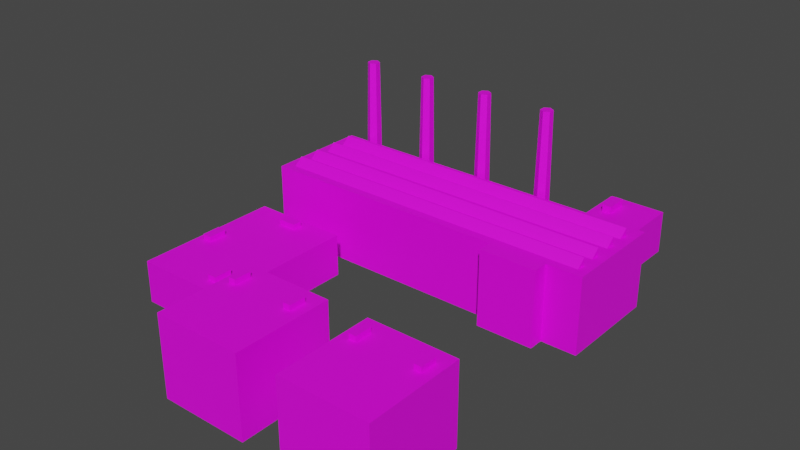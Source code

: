 # Source: civ_fac.blend  (saved by Blender 2.93.21; exported with 4.5.12 LTS)
import bpy
from mathutils import Matrix  # noqa: F401  (used for matrix-valued properties, if any)

bpy.ops.wm.read_factory_settings(use_empty=True)
scene = bpy.context.scene
scene.name = 'Scene'

# ---- collections
col_collection = bpy.data.collections.new('Collection'); scene.collection.children.link(col_collection)

# ---- images (referenced by path relative to the original .blend; pixels are not part of the script)
import os
ASSET_DIR = os.environ.get("B2B_ASSET_DIR", "")  # directory of the original .blend (textures are referenced by path, not embedded)
HERE = os.path.dirname(os.path.abspath(__file__))  # packed textures are extracted next to this script under _unpacked/

def load_image(name, relpath, width, height, colorspace="sRGB"):
    """Load a texture the original file referenced (path relative to the .blend, or extracted next to this script)."""
    p = next((c for c in (os.path.join(HERE, relpath), os.path.join(ASSET_DIR, relpath)) if relpath and os.path.exists(c)), "")
    if p:
        img = bpy.data.images.load(p, check_existing=True)
        img.name = name
    else:  # same state as the original file: an image datablock whose file is absent (Cycles renders it pink)
        img = bpy.data.images.new(name, width, height)
        img.source = "FILE"
        img.filepath = "//" + (relpath or name)
    img.colorspace_settings.name = colorspace
    return img
img_factory_png = load_image('factory.png', 'factory.png', 1024, 1024, 'sRGB')

# ---- materials (node trees are filled in below, after node groups)
mat_material_001 = bpy.data.materials.new('Material.001')
mat_material_001.use_transparent_shadow = False

# ---- material node trees
mat_material_001.use_nodes = True; mat_material_001.node_tree.nodes.clear()
_N = mat_material_001.node_tree.nodes; _L = mat_material_001.node_tree.links
n0 = _N.new('ShaderNodeBsdfPrincipled'); n0.name = 'Principled BSDF'; n0.location = (10, 300)
n0.distribution = 'GGX'
n0.subsurface_method = 'BURLEY'
n0.inputs[3].default_value = 1.45
n0.inputs[27].default_value = (0.0, 0.0, 0.0, 1.0)
n0.inputs[28].default_value = 1.0
n1 = _N.new('ShaderNodeOutputMaterial'); n1.name = 'Material Output'; n1.location = (300, 300)
n2 = _N.new('ShaderNodeTexImage'); n2.name = 'Image Texture'; n2.location = (-280, 280)
n2.image = img_factory_png
_L.new(n0.outputs[0], n1.inputs[0])
_L.new(n2.outputs[0], n0.inputs[0])
n1.is_active_output = True

# ---- world
world_world = bpy.data.worlds.new('World'); scene.world = world_world
world_world.use_nodes = True; world_world.node_tree.nodes.clear()
_N = world_world.node_tree.nodes; _L = world_world.node_tree.links
n0 = _N.new('ShaderNodeOutputWorld'); n0.name = 'World Output'; n0.location = (300, 300)
n1 = _N.new('ShaderNodeBackground'); n1.name = 'Background'; n1.location = (10, 300)
n1.inputs[0].default_value = (0.05088, 0.05088, 0.05088, 1.0)
_L.new(n1.outputs[0], n0.inputs[0])
n0.is_active_output = True
world_world.color = (0.05088, 0.05088, 0.05088)
world_world.use_sun_shadow = False
world_world.sun_shadow_jitter_overblur = 0.0

# ---- meshes
me_plane = bpy.data.meshes.new('Plane')
me_plane.from_pydata([(-13.52, -4.051, 0.0), (13.52, -4.051, 0.0), (-13.52, 4.051, 0.0), (13.52, 4.051, 0.0), (6.288, -4.051, 0.0), (10.76, -4.051, 0.0), (10.76, 4.051, 0.0), (6.288, 4.051, 0.0), (-13.52, 4.051, 3.386), (-13.52, -4.051, 3.386), (10.76, -4.051, 3.386), (13.52, -4.051, 3.386), (13.52, 4.051, 3.386), (6.288, 4.051, 3.386), (6.288, -4.051, 3.386), (10.76, 4.051, 3.386), (10.76, 12.47, 0.0), (6.288, 12.47, 0.0), (10.76, 12.47, 3.386), (6.288, 12.47, 3.386), (3.476, 4.009, -0.3584), (3.476, 4.009, 1.978), (3.476, 6.009, -0.3584), (3.476, 6.009, 1.978), (5.476, 4.009, -0.3584), (5.476, 4.009, 1.978), (5.476, 6.009, -0.3584), (5.476, 6.009, 1.978), (4.476, 5.651, 1.816), (4.476, 5.488, 12.38), (5.033, 5.33, 1.816), (4.892, 5.248, 12.38), (5.033, 4.687, 1.816), (4.892, 4.769, 12.38), (4.476, 4.366, 1.816), (4.476, 4.529, 12.38), (3.919, 4.687, 1.816), (4.06, 4.769, 12.38), (3.919, 5.33, 1.816), (4.06, 5.248, 12.38), (-1.973, 4.009, -0.3584), (-1.973, 4.009, 1.978), (-1.973, 6.009, -0.3584), (-1.973, 6.009, 1.978), (0.02718, 4.009, -0.3584), (0.02718, 4.009, 1.978), (0.02718, 6.009, -0.3584), (0.02718, 6.009, 1.978), (-0.9728, 5.651, 1.816), (-0.9728, 5.488, 12.38), (-0.4162, 5.33, 1.816), (-0.5572, 5.248, 12.38), (-0.4162, 4.687, 1.816), (-0.5572, 4.769, 12.38), (-0.9728, 4.366, 1.816), (-0.9728, 4.529, 12.38), (-1.529, 4.687, 1.816), (-1.388, 4.769, 12.38), (-1.529, 5.33, 1.816), (-1.388, 5.248, 12.38), (-7.38, 4.009, -0.3584), (-7.38, 4.009, 1.978), (-7.38, 6.009, -0.3584), (-7.38, 6.009, 1.978), (-5.38, 4.009, -0.3584), (-5.38, 4.009, 1.978), (-5.38, 6.009, -0.3584), (-5.38, 6.009, 1.978), (-6.38, 5.651, 1.816), (-6.38, 5.488, 12.38), (-5.823, 5.33, 1.816), (-5.964, 5.248, 12.38), (-5.823, 4.687, 1.816), (-5.964, 4.769, 12.38), (-6.38, 4.366, 1.816), (-6.38, 4.529, 12.38), (-6.936, 4.687, 1.816), (-6.795, 4.769, 12.38), (-6.936, 5.33, 1.816), (-6.795, 5.248, 12.38), (-12.83, 4.009, -0.3584), (-12.83, 4.009, 1.978), (-12.83, 6.009, -0.3584), (-12.83, 6.009, 1.978), (-10.83, 4.009, -0.3584), (-10.83, 4.009, 1.978), (-10.83, 6.009, -0.3584), (-10.83, 6.009, 1.978), (-11.83, 5.651, 1.816), (-11.83, 5.488, 12.38), (-11.27, 5.33, 1.816), (-11.41, 5.248, 12.38), (-11.27, 4.687, 1.816), (-11.41, 4.769, 12.38), (-11.83, 4.366, 1.816), (-11.83, 4.529, 12.38), (-12.39, 4.687, 1.816), (-12.24, 4.769, 12.38), (-12.39, 5.33, 1.816), (-12.24, 5.248, 12.38), (-13.51, -17.49, -0.02312), (-5.895, -17.49, -0.02312), (-13.51, -6.082, -0.02312), (-5.895, -6.082, -0.02312), (-13.51, -6.082, 3.272), (-13.51, -17.49, 3.272), (-5.895, -17.49, 3.272), (-5.895, -6.082, 3.272), (6.495, -16.74, -0.02312), (6.495, -24.36, -0.02312), (13.31, -16.74, -0.02312), (13.31, -24.36, -0.02312), (13.31, -16.74, 6.231), (6.495, -16.74, 6.231), (6.495, -24.36, 6.231), (13.31, -24.36, 6.231), (-3.518, -16.74, -0.02312), (-3.518, -24.36, -0.02312), (3.301, -16.74, -0.02312), (3.301, -24.36, -0.02312), (3.301, -16.74, 6.231), (-3.518, -16.74, 6.231), (-3.518, -24.36, 6.231), (3.301, -24.36, 6.231), (-13.52, 4.051, 5.958), (-13.52, -4.051, 5.958), (10.76, -4.051, 5.958), (13.52, -4.051, 5.958), (13.52, 4.051, 5.958), (6.288, 4.051, 5.958), (6.288, -4.051, 5.958), (10.76, 4.051, 5.958), (6.288, -5.221, 0.0), (10.76, -5.221, 0.0), (6.288, -5.221, 3.386), (10.76, -5.221, 3.386), (6.288, -5.221, 5.958), (10.76, -5.221, 5.958), (-12.69, -3.402, 5.924), (12.76, -3.402, 5.924), (-12.69, -2.652, 5.924), (12.76, -2.652, 5.924), (-12.69, -2.652, 6.534), (12.76, -2.652, 6.534), (-12.69, -1.652, 5.924), (12.76, -1.652, 5.924), (-12.69, -0.901, 5.924), (12.76, -0.901, 5.924), (-12.69, -0.901, 6.534), (12.76, -0.901, 6.534), (-12.69, 0.2677, 5.924), (12.76, 0.2677, 5.924), (-12.69, 1.018, 5.924), (12.76, 1.018, 5.924), (-12.69, 1.018, 6.534), (12.76, 1.018, 6.534), (-12.69, 2.019, 5.924), (12.76, 2.019, 5.924), (-12.69, 2.769, 5.924), (12.76, 2.769, 5.924), (-12.69, 2.769, 6.534), (12.76, 2.769, 6.534), (8.417, 4.437, 3.23), (8.417, 4.437, 3.937), (8.417, 5.145, 3.23), (8.417, 5.145, 3.937), (10.21, 4.437, 3.23), (10.21, 4.437, 3.937), (10.21, 5.145, 3.23), (10.21, 5.145, 3.937), (7.077, 11.47, 3.23), (7.077, 11.47, 3.937), (7.785, 11.47, 3.23), (7.785, 11.47, 3.937), (7.077, 9.674, 3.23), (7.077, 9.674, 3.937), (7.785, 9.674, 3.23), (7.785, 9.674, 3.937), (12.0, -19.18, 6.086), (12.0, -19.18, 6.644), (12.0, -17.86, 6.086), (12.0, -17.86, 6.644), (12.55, -19.18, 6.086), (12.55, -19.18, 6.644), (12.55, -17.86, 6.086), (12.55, -17.86, 6.644), (7.198, -19.18, 6.086), (7.198, -19.18, 6.644), (7.198, -17.86, 6.086), (7.198, -17.86, 6.644), (7.756, -19.18, 6.086), (7.756, -19.18, 6.644), (7.756, -17.86, 6.086), (7.756, -17.86, 6.644), (1.919, -19.18, 6.086), (1.919, -19.18, 6.644), (1.919, -17.86, 6.086), (1.919, -17.86, 6.644), (2.477, -19.18, 6.086), (2.477, -19.18, 6.644), (2.477, -17.86, 6.086), (2.477, -17.86, 6.644), (-2.878, -19.18, 6.086), (-2.878, -19.18, 6.644), (-2.878, -17.86, 6.086), (-2.878, -17.86, 6.644), (-2.32, -19.18, 6.086), (-2.32, -19.18, 6.644), (-2.32, -17.86, 6.086), (-2.32, -17.86, 6.644), (-8.228, -16.46, 3.087), (-8.228, -16.46, 3.695), (-8.228, -15.02, 3.087), (-8.228, -15.02, 3.695), (-7.509, -16.46, 3.087), (-7.509, -16.46, 3.695), (-7.509, -15.02, 3.087), (-7.509, -15.02, 3.695), (-12.95, -12.72, 3.087), (-12.95, -12.72, 3.695), (-12.95, -11.28, 3.087), (-12.95, -11.28, 3.695), (-12.23, -12.72, 3.087), (-12.23, -12.72, 3.695), (-12.23, -11.28, 3.087), (-12.23, -11.28, 3.695), (-10.37, -6.755, 3.087), (-10.37, -6.755, 3.695), (-8.934, -6.755, 3.087), (-8.934, -6.755, 3.695), (-10.37, -7.474, 3.087), (-10.37, -7.474, 3.695), (-8.934, -7.474, 3.087), (-8.934, -7.474, 3.695)], [], [(8, 9, 125, 124), (11, 12, 128, 127), (9, 14, 130, 125), (7, 13, 19, 17), (10, 126, 137, 135), (7, 2, 8, 13), (5, 1, 11, 10), (3, 6, 15, 12), (0, 4, 14, 9), (1, 3, 12, 11), (2, 0, 9, 8), (16, 17, 19, 18), (15, 6, 16, 18), (13, 15, 18, 19), (20, 21, 23, 22), (22, 23, 27, 26), (26, 27, 25, 24), (24, 25, 21, 20), (27, 23, 21, 25), (28, 29, 31, 30), (30, 31, 33, 32), (32, 33, 35, 34), (34, 35, 37, 36), (31, 29, 39, 37, 35, 33), (36, 37, 39, 38), (38, 39, 29, 28), (40, 41, 43, 42), (42, 43, 47, 46), (46, 47, 45, 44), (44, 45, 41, 40), (47, 43, 41, 45), (48, 49, 51, 50), (50, 51, 53, 52), (52, 53, 55, 54), (54, 55, 57, 56), (51, 49, 59, 57, 55, 53), (56, 57, 59, 58), (58, 59, 49, 48), (60, 61, 63, 62), (62, 63, 67, 66), (66, 67, 65, 64), (64, 65, 61, 60), (67, 63, 61, 65), (68, 69, 71, 70), (70, 71, 73, 72), (72, 73, 75, 74), (74, 75, 77, 76), (71, 69, 79, 77, 75, 73), (76, 77, 79, 78), (78, 79, 69, 68), (80, 81, 83, 82), (82, 83, 87, 86), (86, 87, 85, 84), (84, 85, 81, 80), (87, 83, 81, 85), (88, 89, 91, 90), (90, 91, 93, 92), (92, 93, 95, 94), (94, 95, 97, 96), (91, 89, 99, 97, 95, 93), (96, 97, 99, 98), (98, 99, 89, 88), (105, 106, 107, 104), (102, 100, 105, 104), (103, 102, 104, 107), (100, 101, 106, 105), (101, 103, 107, 106), (113, 114, 115, 112), (110, 108, 113, 112), (111, 110, 112, 115), (108, 109, 114, 113), (109, 111, 115, 114), (121, 122, 123, 120), (118, 116, 121, 120), (119, 118, 120, 123), (116, 117, 122, 121), (117, 119, 123, 122), (126, 127, 128, 131), (125, 130, 129, 124), (130, 126, 131, 129), (15, 13, 129, 131), (5, 10, 135, 133), (13, 8, 124, 129), (10, 11, 127, 126), (12, 15, 131, 128), (132, 133, 135, 134), (134, 135, 137, 136), (14, 4, 132, 134), (130, 14, 134, 136), (126, 130, 136, 137), (140, 141, 143, 142), (138, 142, 143, 139), (141, 139, 143), (140, 142, 138), (146, 147, 149, 148), (144, 148, 149, 145), (147, 145, 149), (146, 148, 144), (152, 153, 155, 154), (150, 154, 155, 151), (153, 151, 155), (152, 154, 150), (158, 159, 161, 160), (156, 160, 161, 157), (159, 157, 161), (158, 160, 156), (162, 163, 165, 164), (164, 165, 169, 168), (168, 169, 167, 166), (166, 167, 163, 162), (169, 165, 163, 167), (170, 171, 173, 172), (172, 173, 177, 176), (176, 177, 175, 174), (174, 175, 171, 170), (177, 173, 171, 175), (178, 179, 181, 180), (180, 181, 185, 184), (184, 185, 183, 182), (182, 183, 179, 178), (185, 181, 179, 183), (186, 187, 189, 188), (188, 189, 193, 192), (192, 193, 191, 190), (190, 191, 187, 186), (193, 189, 187, 191), (194, 195, 197, 196), (196, 197, 201, 200), (200, 201, 199, 198), (198, 199, 195, 194), (201, 197, 195, 199), (202, 203, 205, 204), (204, 205, 209, 208), (208, 209, 207, 206), (206, 207, 203, 202), (209, 205, 203, 207), (210, 211, 213, 212), (212, 213, 217, 216), (216, 217, 215, 214), (214, 215, 211, 210), (217, 213, 211, 215), (218, 219, 221, 220), (220, 221, 225, 224), (224, 225, 223, 222), (222, 223, 219, 218), (225, 221, 219, 223), (226, 227, 229, 228), (228, 229, 233, 232), (232, 233, 231, 230), (230, 231, 227, 226), (233, 229, 227, 231)])
_uv = me_plane.uv_layers.new(name='UVMap')
_uv.uv.foreach_set('vector', [0.5335, 0.8683, 0.3827, 0.8683, 0.3827, 0.9162, 0.5335, 0.9162, 0.3827, 0.8683, 0.5335, 0.8683, 0.5335, 0.9162, 0.3827, 0.9162, 0.1686, 0.6837, 0.6145, 0.6837, 0.6145, 0.7416, 0.1686, 0.7416, 0.04614, 0.8083, 0.04614, 0.8713, 0.2028, 0.8713, 0.2028, 0.8083, 0.8599, 0.689, 0.8599, 0.7464, 0.8338, 0.7464, 0.8338, 0.689, 0.6145, 0.6074, 0.1686, 0.6074, 0.1686, 0.6837, 0.6145, 0.6837, 0.7152, 0.6074, 0.7773, 0.6074, 0.7773, 0.6837, 0.7152, 0.6837, 0.7773, 0.6074, 0.7152, 0.6074, 0.7152, 0.6837, 0.7773, 0.6837, 0.1686, 0.6074, 0.6145, 0.6074, 0.6145, 0.6837, 0.1686, 0.6837, 0.3827, 0.8053, 0.5335, 0.8053, 0.5335, 0.8683, 0.3827, 0.8683, 0.5335, 0.8053, 0.3827, 0.8053, 0.3827, 0.8683, 0.5335, 0.8683, 0.2203, 0.8096, 0.3035, 0.8096, 0.3035, 0.8727, 0.2203, 0.8727, 0.04614, 0.8713, 0.04614, 0.8083, 0.2028, 0.8083, 0.2028, 0.8713, 0.07198, 0.9596, 0.07198, 0.8903, 0.2026, 0.8903, 0.2026, 0.9596, 0.4517, 0.2403, 0.4517, 0.324, 0.3978, 0.3234, 0.3978, 0.2396, 0.3978, 0.2396, 0.3978, 0.3234, 0.3506, 0.3241, 0.3506, 0.2404, 0.3506, 0.2404, 0.3506, 0.3241, 0.4045, 0.3248, 0.4045, 0.2411, 0.4045, 0.2411, 0.4045, 0.3248, 0.4517, 0.324, 0.4517, 0.2403, 0.4487, 0.3326, 0.3526, 0.3326, 0.3526, 0.2365, 0.4487, 0.2365, 0.07999, 0.09855, 0.07799, 0.386, 0.08245, 0.386, 0.08845, 0.09855, 0.08845, 0.09855, 0.08245, 0.386, 0.08245, 0.386, 0.08845, 0.09855, 0.08845, 0.09855, 0.08245, 0.386, 0.07799, 0.386, 0.07999, 0.09855, 0.07999, 0.09855, 0.07799, 0.386, 0.07353, 0.386, 0.07153, 0.09855, 0.08245, 0.386, 0.07799, 0.386, 0.07353, 0.386, 0.07353, 0.386, 0.07799, 0.386, 0.08245, 0.386, 0.07153, 0.09855, 0.07353, 0.386, 0.07353, 0.386, 0.07153, 0.09855, 0.07153, 0.09855, 0.07353, 0.386, 0.07799, 0.386, 0.07999, 0.09855, 0.4522, 0.2416, 0.4522, 0.3253, 0.3983, 0.3246, 0.3983, 0.2409, 0.3983, 0.2409, 0.3983, 0.3246, 0.3511, 0.3254, 0.3511, 0.2417, 0.3511, 0.2417, 0.3511, 0.3254, 0.405, 0.326, 0.405, 0.2423, 0.405, 0.2423, 0.405, 0.326, 0.4522, 0.3253, 0.4522, 0.2416, 0.4486, 0.3326, 0.3525, 0.3326, 0.3525, 0.2365, 0.4486, 0.2365, 0.07968, 0.09855, 0.07777, 0.386, 0.08223, 0.386, 0.08814, 0.09855, 0.08814, 0.09855, 0.08223, 0.386, 0.08223, 0.386, 0.08814, 0.09855, 0.08814, 0.09855, 0.08223, 0.386, 0.07777, 0.386, 0.07968, 0.09855, 0.07968, 0.09855, 0.07777, 0.386, 0.07331, 0.386, 0.07122, 0.09855, 0.08223, 0.386, 0.07777, 0.386, 0.07331, 0.386, 0.07331, 0.386, 0.07777, 0.386, 0.08223, 0.386, 0.07122, 0.09855, 0.07331, 0.386, 0.07331, 0.386, 0.07122, 0.09855, 0.07122, 0.09855, 0.07331, 0.386, 0.07777, 0.386, 0.07968, 0.09855, 0.4516, 0.2412, 0.4516, 0.3249, 0.3977, 0.3243, 0.3977, 0.2406, 0.3977, 0.2406, 0.3977, 0.3243, 0.3505, 0.325, 0.3505, 0.2413, 0.3505, 0.2413, 0.3505, 0.325, 0.4044, 0.3257, 0.4044, 0.242, 0.4044, 0.242, 0.4044, 0.3257, 0.4516, 0.3249, 0.4516, 0.2412, 0.4505, 0.3326, 0.3544, 0.3326, 0.3544, 0.2365, 0.4505, 0.2365, 0.08, 0.09855, 0.078, 0.386, 0.08246, 0.386, 0.08846, 0.09855, 0.08846, 0.09855, 0.08246, 0.386, 0.08246, 0.386, 0.08846, 0.09855, 0.08846, 0.09855, 0.08246, 0.386, 0.078, 0.386, 0.08, 0.09855, 0.08, 0.09855, 0.078, 0.386, 0.07354, 0.386, 0.07154, 0.09855, 0.08246, 0.386, 0.078, 0.386, 0.07354, 0.386, 0.07354, 0.386, 0.078, 0.386, 0.08246, 0.386, 0.07154, 0.09855, 0.07354, 0.386, 0.07354, 0.386, 0.07154, 0.09855, 0.07154, 0.09855, 0.07354, 0.386, 0.078, 0.386, 0.08, 0.09855, 0.4521, 0.2425, 0.4521, 0.3262, 0.3981, 0.3255, 0.3981, 0.2418, 0.3981, 0.2418, 0.3981, 0.3255, 0.3509, 0.3263, 0.3509, 0.2426, 0.3509, 0.2426, 0.3509, 0.3263, 0.4049, 0.3269, 0.4049, 0.2432, 0.4049, 0.2432, 0.4049, 0.3269, 0.4521, 0.3262, 0.4521, 0.2425, 0.4504, 0.3326, 0.3542, 0.3326, 0.3542, 0.2365, 0.4504, 0.2365, 0.07969, 0.09855, 0.07778, 0.386, 0.08224, 0.386, 0.08815, 0.09855, 0.08815, 0.09855, 0.08224, 0.386, 0.08224, 0.386, 0.08815, 0.09855, 0.08815, 0.09855, 0.08224, 0.386, 0.07778, 0.386, 0.07969, 0.09855, 0.07969, 0.09855, 0.07778, 0.386, 0.07332, 0.386, 0.07123, 0.09855, 0.08224, 0.386, 0.07778, 0.386, 0.07332, 0.386, 0.07332, 0.386, 0.07778, 0.386, 0.08224, 0.386, 0.07123, 0.09855, 0.07332, 0.386, 0.07332, 0.386, 0.07123, 0.09855, 0.07123, 0.09855, 0.07332, 0.386, 0.07778, 0.386, 0.07969, 0.09855, 0.02585, 0.5606, 0.144, 0.5606, 0.144, 0.7376, 0.02585, 0.7376, 0.9704, 0.7675, 0.758, 0.7675, 0.758, 0.8289, 0.9704, 0.8289, 0.7549, 0.7675, 0.613, 0.7675, 0.613, 0.8288, 0.7549, 0.8288, 0.613, 0.7675, 0.7549, 0.7675, 0.7549, 0.8288, 0.613, 0.8288, 0.758, 0.7675, 0.9704, 0.7675, 0.9704, 0.8289, 0.758, 0.8289, 0.8733, 0.1343, 0.8733, 0.01615, 0.9791, 0.01615, 0.9791, 0.1343, 0.8538, 0.8591, 0.748, 0.8591, 0.748, 0.9561, 0.8538, 0.9561, 0.8593, 0.859, 0.9775, 0.859, 0.9775, 0.956, 0.8593, 0.956, 0.9775, 0.859, 0.8593, 0.859, 0.8593, 0.956, 0.9775, 0.956, 0.748, 0.8591, 0.8538, 0.8591, 0.8538, 0.9561, 0.748, 0.9561, 0.7536, 0.1343, 0.7536, 0.01615, 0.8594, 0.01615, 0.8594, 0.1343, 0.8535, 0.8591, 0.7477, 0.8591, 0.7477, 0.9561, 0.8535, 0.9561, 0.8593, 0.859, 0.9775, 0.859, 0.9775, 0.956, 0.8593, 0.956, 0.9775, 0.859, 0.8593, 0.859, 0.8593, 0.956, 0.9775, 0.956, 0.7477, 0.8591, 0.8535, 0.8591, 0.8535, 0.9561, 0.7477, 0.9561, 0.543, 0.4253, 0.5859, 0.4253, 0.5859, 0.551, 0.543, 0.551, 0.1664, 0.4253, 0.4737, 0.4253, 0.4737, 0.551, 0.1664, 0.551, 0.4737, 0.4253, 0.543, 0.4253, 0.543, 0.551, 0.4737, 0.551, 0.7152, 0.6837, 0.6145, 0.6837, 0.6145, 0.7416, 0.7152, 0.7416, 0.8599, 0.6133, 0.8599, 0.689, 0.8338, 0.689, 0.8338, 0.6133, 0.6145, 0.6837, 0.1686, 0.6837, 0.1686, 0.7416, 0.6145, 0.7416, 0.7152, 0.6837, 0.7773, 0.6837, 0.7773, 0.7416, 0.7152, 0.7416, 0.7773, 0.6837, 0.7152, 0.6837, 0.7152, 0.7416, 0.7773, 0.7416, 0.8657, 0.6133, 0.9655, 0.6133, 0.9655, 0.689, 0.8657, 0.689, 0.8657, 0.689, 0.9655, 0.689, 0.9655, 0.7464, 0.8657, 0.7464, 0.8599, 0.689, 0.8599, 0.6133, 0.8338, 0.6133, 0.8338, 0.689, 0.8599, 0.7464, 0.8599, 0.689, 0.8338, 0.689, 0.8338, 0.7464, 0.543, 0.4253, 0.4737, 0.4253, 0.4737, 0.4072, 0.543, 0.4072, 0.8812, 0.3656, 0.8771, 0.3656, 0.8771, 0.3656, 0.8812, 0.3656, 0.8812, 0.3696, 0.8812, 0.3656, 0.8771, 0.3656, 0.8771, 0.3696, 0.8771, 0.3656, 0.8771, 0.3696, 0.8771, 0.3656, 0.8812, 0.3656, 0.8812, 0.3656, 0.8812, 0.3696, 0.8812, 0.3656, 0.8771, 0.3656, 0.8771, 0.3656, 0.8812, 0.3656, 0.8812, 0.3696, 0.8812, 0.3656, 0.8771, 0.3656, 0.8771, 0.3696, 0.8771, 0.3656, 0.8771, 0.3696, 0.8771, 0.3656, 0.8812, 0.3656, 0.8812, 0.3656, 0.8812, 0.3696, 0.8812, 0.3656, 0.8771, 0.3656, 0.8771, 0.3656, 0.8812, 0.3656, 0.8812, 0.3696, 0.8812, 0.3656, 0.8771, 0.3656, 0.8771, 0.3696, 0.8771, 0.3656, 0.8771, 0.3696, 0.8771, 0.3656, 0.8812, 0.3656, 0.8812, 0.3656, 0.8812, 0.3696, 0.8812, 0.3656, 0.8771, 0.3656, 0.8771, 0.3656, 0.8812, 0.3656, 0.8812, 0.3696, 0.8812, 0.3656, 0.8771, 0.3656, 0.8771, 0.3696, 0.8771, 0.3656, 0.8771, 0.3696, 0.8771, 0.3656, 0.8812, 0.3656, 0.8812, 0.3656, 0.8812, 0.3696, 0.238, 0.2054, 0.2522, 0.2054, 0.2522, 0.2195, 0.238, 0.2195, 0.238, 0.2195, 0.2522, 0.2195, 0.2522, 0.2337, 0.238, 0.2337, 0.238, 0.2337, 0.2522, 0.2337, 0.2522, 0.2479, 0.238, 0.2479, 0.238, 0.2479, 0.2522, 0.2479, 0.2522, 0.2621, 0.238, 0.2621, 0.2092, 0.1255, 0.2092, 0.3365, 0.1296, 0.3365, 0.1296, 0.1255, 0.238, 0.2054, 0.2522, 0.2054, 0.2522, 0.2195, 0.238, 0.2195, 0.238, 0.2195, 0.2522, 0.2195, 0.2522, 0.2337, 0.238, 0.2337, 0.238, 0.2337, 0.2522, 0.2337, 0.2522, 0.2479, 0.238, 0.2479, 0.238, 0.2479, 0.2522, 0.2479, 0.2522, 0.2621, 0.238, 0.2621, 0.2159, 0.1203, 0.2159, 0.3313, 0.1362, 0.3313, 0.1362, 0.1203, 0.238, 0.2054, 0.2522, 0.2054, 0.2522, 0.2195, 0.238, 0.2195, 0.238, 0.2195, 0.2522, 0.2195, 0.2522, 0.2337, 0.238, 0.2337, 0.238, 0.2337, 0.2522, 0.2337, 0.2522, 0.2479, 0.238, 0.2479, 0.238, 0.2479, 0.2522, 0.2479, 0.2522, 0.2621, 0.238, 0.2621, 0.1378, 0.1284, 0.2005, 0.1284, 0.2005, 0.3318, 0.1378, 0.3318, 0.238, 0.2054, 0.2522, 0.2054, 0.2522, 0.2195, 0.238, 0.2195, 0.238, 0.2195, 0.2522, 0.2195, 0.2522, 0.2337, 0.238, 0.2337, 0.238, 0.2337, 0.2522, 0.2337, 0.2522, 0.2479, 0.238, 0.2479, 0.238, 0.2479, 0.2522, 0.2479, 0.2522, 0.2621, 0.238, 0.2621, 0.1449, 0.1284, 0.2077, 0.1284, 0.2077, 0.3318, 0.1449, 0.3318, 0.238, 0.2054, 0.2522, 0.2054, 0.2522, 0.2195, 0.238, 0.2195, 0.238, 0.2195, 0.2522, 0.2195, 0.2522, 0.2337, 0.238, 0.2337, 0.238, 0.2337, 0.2522, 0.2337, 0.2522, 0.2479, 0.238, 0.2479, 0.238, 0.2479, 0.2522, 0.2479, 0.2522, 0.2621, 0.238, 0.2621, 0.1443, 0.1284, 0.207, 0.1284, 0.207, 0.3318, 0.1443, 0.3318, 0.238, 0.2054, 0.2522, 0.2054, 0.2522, 0.2195, 0.238, 0.2195, 0.238, 0.2195, 0.2522, 0.2195, 0.2522, 0.2337, 0.238, 0.2337, 0.238, 0.2337, 0.2522, 0.2337, 0.2522, 0.2479, 0.238, 0.2479, 0.238, 0.2479, 0.2522, 0.2479, 0.2522, 0.2621, 0.238, 0.2621, 0.1515, 0.1284, 0.2142, 0.1284, 0.2142, 0.3318, 0.1515, 0.3318, 0.238, 0.2054, 0.2522, 0.2054, 0.2522, 0.2195, 0.238, 0.2195, 0.238, 0.2195, 0.2522, 0.2195, 0.2522, 0.2337, 0.238, 0.2337, 0.238, 0.2337, 0.2522, 0.2337, 0.2522, 0.2479, 0.238, 0.2479, 0.238, 0.2479, 0.2522, 0.2479, 0.2522, 0.2621, 0.238, 0.2621, 0.1419, 0.1203, 0.2228, 0.1203, 0.2228, 0.3425, 0.1419, 0.3425, 0.238, 0.2054, 0.2522, 0.2054, 0.2522, 0.2195, 0.238, 0.2195, 0.238, 0.2195, 0.2522, 0.2195, 0.2522, 0.2337, 0.238, 0.2337, 0.238, 0.2337, 0.2522, 0.2337, 0.2522, 0.2479, 0.238, 0.2479, 0.238, 0.2479, 0.2522, 0.2479, 0.2522, 0.2621, 0.238, 0.2621, 0.1409, 0.1248, 0.2218, 0.1248, 0.2218, 0.347, 0.1409, 0.347, 0.238, 0.2054, 0.2522, 0.2054, 0.2522, 0.2195, 0.238, 0.2195, 0.238, 0.2195, 0.2522, 0.2195, 0.2522, 0.2337, 0.238, 0.2337, 0.238, 0.2337, 0.2522, 0.2337, 0.2522, 0.2479, 0.238, 0.2479, 0.238, 0.2479, 0.2522, 0.2479, 0.2522, 0.2621, 0.238, 0.2621, 0.1285, 0.1198, 0.2094, 0.1198, 0.2094, 0.3419, 0.1285, 0.3419])
me_plane.materials.append(mat_material_001)
me_plane.use_remesh_fix_poles = True
me_plane.use_remesh_preserve_attributes = False
me_plane.update()

# ---- objects
ob_plane = bpy.data.objects.new('Plane', me_plane)

# ---- transforms, parenting, visibility, modifiers, constraints
ob_plane.location = (0.0, 0.0, 0.0)

# ---- collection membership
col_collection.objects.link(ob_plane)

# ---- scene / render settings (as saved in the file)
scene.frame_start = 1; scene.frame_end = 250; scene.frame_set(1)
scene.render.engine = 'BLENDER_EEVEE_NEXT'
scene.cycles.use_denoising = False
scene.cycles.samples = 128
scene.cycles.sampling_pattern = 'TABULATED_SOBOL'
scene.cycles.use_adaptive_sampling = False
scene.cycles.use_light_tree = False
scene.view_settings.view_transform = 'Filmic'
bpy.context.view_layer.update()

# ---- added for rendering (the .blend has no active camera and no usable light): camera, sun
cam_auto = bpy.data.cameras.new('AutoCamera')
cam_auto.lens = 50.0
cam_auto.sensor_width = 36.0
cam_auto.clip_end = 1000.0
ob_auto_camera = bpy.data.objects.new('AutoCamera', cam_auto)
scene.collection.objects.link(ob_auto_camera)
ob_auto_camera.location = (43.8797, -58.6006, 41.1164)
ob_auto_camera.rotation_euler = (1.09748, -7.21219e-08, 0.694738)
scene.camera = ob_auto_camera
light_auto_sun = bpy.data.lights.new('AutoSun', 'SUN')
light_auto_sun.energy = 3.0
light_auto_sun.angle = 0.0523599
ob_auto_sun = bpy.data.objects.new('AutoSun', light_auto_sun)
scene.collection.objects.link(ob_auto_sun)
ob_auto_sun.rotation_euler = (0.872665, 0.174533, 0.523599)
bpy.context.view_layer.update()
